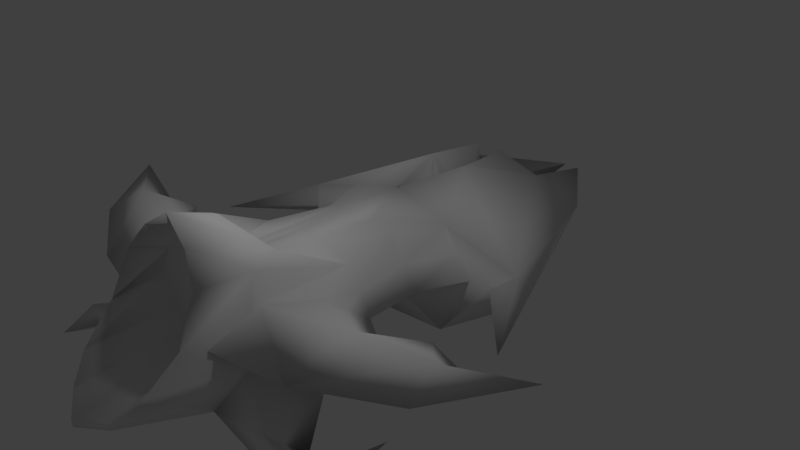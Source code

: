 # Source: JetStar.blend  (saved by Blender 2.79.0; exported with 4.5.12 LTS)
import bpy
from mathutils import Matrix  # noqa: F401  (used for matrix-valued properties, if any)

bpy.ops.wm.read_factory_settings(use_empty=True)
scene = bpy.context.scene
scene.name = 'Scene'

# ---- collections
col_collection_1 = bpy.data.collections.new('Collection 1'); scene.collection.children.link(col_collection_1)

# ---- materials (node trees are filled in below, after node groups)
mat_material = bpy.data.materials.new('Material')
mat_material.alpha_threshold = 0.0
mat_material.use_transparent_shadow = False
mat_material.roughness = 0.5
mat_material.specular_intensity = 1.0
mat_material.line_color = (0.0, 0.0, 0.0, 1.0)

# ---- material node trees

# ---- world
world_world = bpy.data.worlds.new('World'); scene.world = world_world
world_world.color = (0.05088, 0.05088, 0.05088)
world_world.use_sun_shadow = False
world_world.sun_shadow_jitter_overblur = 0.0
world_world.cycles.sampling_method = 'MANUAL'

# ---- cameras
cam_camera = bpy.data.cameras.new('Camera')
cam_camera.clip_end = 100.0
cam_camera.lens = 35.0
cam_camera.sensor_width = 32.0
cam_camera.sensor_height = 18.0
cam_camera.ortho_scale = 7.314
cam_camera.dof.focus_distance = 0.0
cam_camera.dof.aperture_fstop = 128.0

# ---- lights
light_lamp = bpy.data.lights.new('Lamp', 'POINT')
light_lamp.transmission_factor = 0.0
light_lamp.cutoff_distance = 30.0
light_lamp.energy = 100.0
light_lamp.shadow_buffer_clip_start = 1.001
light_lamp.shadow_soft_size = 0.1
light_lamp.shadow_maximum_resolution = 0.006
light_lamp.use_absolute_resolution = True

# ---- meshes
me_cube = bpy.data.meshes.new('Cube')
me_cube.from_pydata([(1.139, 0.6729, -0.6805), (0.8494, 1.04, 0.5401), (0.8494, 1.04, 0.0), (0.0, 1.003, 0.7843), (0.0009792, 0.9993, -2.98e-08), (0.2977, 1.817, -0.8277), (0.2977, 1.965, 0.903), (1.374, 2.682, 3.278e-07), (0.4048, 2.682, -0.7596), (0.2007, 2.782, 0.8638), (0.2007, 2.682, 2.98e-07), (0.9687, 3.636, 4.172e-07), (0.3901, 3.194, -0.6206), (0.5336, 3.194, 0.4764), (0.5336, 3.194, 4.276e-07), (0.1141, 4.808, -0.000639), (0.1141, 4.808, 0.0006405), (0.1147, 4.808, 0.0006405), (0.1147, 4.808, -0.000639), (0.1147, 4.808, 7.16e-07), (1.358, 0.9313, 0.0), (2.561, 0.07692, -0.07122), (0.6045, 0.5134, -0.3034), (0.6045, 0.3842, 0.5202), (0.6045, 0.3842, -0.0408), (1.114, 0.2479, 0.01767), (0.7757, -0.4664, 0.5298), (0.7757, -0.4664, -0.0408), (1.285, -0.6027, 0.1002), (0.3052, 0.4184, -0.4485), (0.3052, 0.2892, 0.6566), (0.3052, 0.2892, -0.0408), (0.304, -0.269, -0.3562), (0.304, -0.5614, 0.6723), (0.304, -0.5614, -0.0408), (0.8366, -0.7089, -0.2732), (1.075, -1.054, 0.4491), (1.766, -0.9171, 0.2165), (1.765, -1.296, 0.4891), (2.265, -0.6207, 0.2763), (2.747, -0.725, 0.2475), (2.743, -1.104, 0.5091), (3.623, -0.5454, 0.4501), (2.9, -1.56, 0.3027), (1.8, -2.157, 0.2576), (0.7218, -2.388, 0.2658), (0.0, -3.556, -0.4148), (0.0, 0.6321, -0.7609), (0.0, 0.336, 0.7078), (0.0, 0.4184, -0.5036), (0.0, -0.269, -0.4153), (0.7757, -0.174, -0.1969), (0.0, -0.5, 0.7157), (0.4863, -1.194, -0.2823), (0.2933, -1.239, 0.6724), (0.0, -1.212, 0.7236), (0.0, -1.168, -0.5343), (0.6185, -1.338, -0.2823), (0.6185, -1.338, 0.9807), (0.0, -1.595, -0.2823), (1.638, 0.9819, -0.02131), (1.876, 1.196, 0.1706), (1.967, 1.38, -0.07122), (1.876, 1.196, -0.2559), (0.1466, -1.225, 0.698), (0.5345, -0.9143, 0.6011), (1.175, -0.8361, 0.2792), (1.104, 0.9719, 0.2701), (0.859, 0.316, 0.2689), (1.03, -0.5345, 0.315), (0.8647, -1.738, 0.5846), (1.55, -1.296, 0.1623), (2.743, -1.104, 0.2389), (1.03, -0.3884, -0.1575), (1.086, -0.7118, -0.1214), (1.082, -1.18, -0.06587), (1.479, -1.455, -0.4211), (1.898, -1.984, -0.6145), (2.116, -1.785, -0.6806), (2.204, -1.2, -0.716), (2.285, -2.171, -0.8623), (2.274, -2.684, -0.8529), (1.783, -2.405, -0.6357), (0.8815, -2.42, -0.4279), (2.19, -2.277, -0.5576), (1.588, -2.291, -0.3928), (0.9909, -2.039, -0.02905), (2.02, -2.297, -0.823), (1.521, -2.174, -0.572), (0.8425, -1.29, -0.3622), (0.0, -1.616, 1.272), (0.0, -3.556, -0.5148), (0.4104, -3.334, -0.4394), (0.4104, -3.334, -0.3538), (0.6265, -3.066, -0.09826), (0.7105, -2.629, 0.327), (0.6548, -2.38, 0.9018), (0.4055, -2.272, 1.23), (0.0, -2.221, 1.494), (0.0, -2.006, -0.08903), (0.9403, -2.397, -0.157), (0.166, -2.02, -0.04332), (0.4068, -2.044, 0.1122), (0.5537, -2.074, 0.486), (0.4002, -2.042, 0.8522), (0.2425, -2.01, 0.9465), (0.0, -1.982, 1.011), (0.766, -1.735, 0.9411)], [(57, 59), (54, 69), (84, 87), (85, 88), (82, 100), (75, 26)], [(10, 9, 13, 14), (7, 8, 12, 11), (8, 10, 14, 12), (29, 31, 30, 33, 34, 32), (14, 13, 18, 19), (11, 17, 13), (11, 12, 17, 16), (12, 14, 19, 17), (20, 25, 22, 0), (0, 47, 4, 3, 1, 2), (51, 32, 29, 22), (2, 1, 23, 24), (67, 68, 25, 20), (25, 28, 73, 51, 22), (27, 34, 32, 51), (68, 69, 28, 25), (10, 8, 5, 6, 9), (24, 23, 30, 31), (23, 30, 33, 26), (22, 24, 31, 29), (26, 33, 34, 27), (29, 47, 4, 31), (31, 4, 3, 30), (1, 3, 30, 23), (22, 29, 47, 0), (54, 53, 57, 58), (50, 56, 55, 52, 48, 3, 47, 49), (39, 37, 38), (48, 52, 55, 64, 54, 33, 30), (41, 43, 42), (36, 70, 45, 44, 38), (30, 3, 48), (47, 4, 3, 6, 5), (47, 29, 49), (32, 50, 49, 29), (19, 18, 15, 16, 17), (69, 26, 36, 66), (53, 54, 64, 55, 56), (50, 32, 53, 56), (32, 53, 54, 33, 34), (47, 5, 0), (56, 59, 90, 55), (54, 65, 26, 33), (6, 3, 1), (63, 8, 62), (8, 7, 62), (8, 63, 5), (0, 5, 63), (0, 63, 60, 20), (61, 60, 63), (63, 62, 61), (20, 60, 61, 1, 67), (6, 1, 61), (61, 13, 6), (9, 6, 13), (11, 13, 61, 62), (61, 21, 62), (63, 62, 21), (53, 32, 51, 35), (60, 21, 61), (21, 60, 63), (28, 69, 66), (23, 26, 69, 68), (1, 23, 68, 67), (28, 66, 36, 38, 37), (39, 38, 41), (40, 39, 41), (41, 42, 40), (41, 38, 44, 43), (38, 71, 72, 41), (40, 72, 39), (72, 71, 39), (38, 39, 71), (37, 39, 71), (74, 35, 73), (40, 42, 72), (43, 72, 42), (72, 43, 44, 71), (45, 71, 44), (73, 35, 51), (73, 28, 74), (28, 37, 74), (74, 37, 75), (71, 75, 37), (75, 76, 35), (35, 74, 75), (78, 77, 84), (79, 78, 80), (84, 80, 78), (80, 84, 81), (82, 81, 84), (84, 85, 82), (82, 85, 83), (84, 77, 85), (77, 76, 85), (85, 76, 86), (87, 81, 82), (78, 87, 77), (79, 87, 78), (80, 87, 79), (81, 87, 80), (87, 82, 77), (88, 77, 84), (83, 88, 82), (88, 87, 82), (87, 88, 77), (77, 88, 76), (65, 54, 58), (76, 75, 86), (53, 35, 89), (76, 89, 35), (83, 89, 88), (88, 89, 76), (65, 58, 26), (75, 71, 86), (46, 91, 92, 93), (85, 86, 83), (94, 93, 92), (92, 83, 94), (95, 96, 104, 103), (46, 93, 101, 99), (93, 94, 102, 101), (96, 97, 105, 104), (94, 95, 103, 102), (97, 98, 106, 105), (99, 101, 102, 103, 104, 105, 106), (71, 45, 86), (86, 70, 107, 95), (91, 56, 92), (92, 56, 83), (83, 56, 53, 89), (58, 107, 26), (95, 107, 96), (70, 36, 26, 107), (107, 58, 97), (58, 54, 55, 90), (98, 97, 58, 90), (97, 96, 107), (86, 95, 94, 83)])
me_cube.polygons.foreach_set('use_smooth', [True] * 139)
_uv = me_cube.uv_layers.new(name='UVMap')
_uv.uv.foreach_set('vector', [0.0934, 0.6744, 0.0003301, 0.6678, 0.03853, 0.6234, 0.08958, 0.6211, 0.8505, 0.2667, 0.7453, 0.2212, 0.768, 0.1702, 0.8523, 0.154, 0.1741, 0.672, 0.0934, 0.6744, 0.08958, 0.6211, 0.1566, 0.617, 0.8589, 0.7147, 0.8727, 0.6706, 0.8727, 0.595, 0.9636, 0.594, 0.9636, 0.6713, 0.9324, 0.7052, 0.08958, 0.6211, 0.03853, 0.6234, 0.0828, 0.4431, 0.08273, 0.4431, 0.5197, 0.1184, 0.6174, 0.0, 0.5694, 0.1601, 0.8523, 0.154, 0.768, 0.1702, 0.82, 2.791e-05, 0.8199, 0.0, 0.1566, 0.617, 0.08958, 0.6211, 0.08273, 0.4431, 0.08266, 0.4432, 0.2984, 0.817, 0.3008, 0.8536, 0.2511, 0.8945, 0.2249, 0.8264, 0.9218, 0.909, 0.8141, 0.926, 0.8057, 0.8301, 0.8114, 0.7453, 0.9006, 0.7783, 0.8966, 0.8367, 0.3124, 0.3686, 0.3649, 0.3579, 0.3663, 0.4325, 0.3324, 0.4431, 0.6928, 0.8825, 0.7505, 0.8822, 0.7505, 0.9556, 0.6905, 0.9559, 0.4934, 0.3969, 0.5157, 0.4689, 0.4851, 0.479, 0.4627, 0.4043, 0.2734, 0.415, 0.2537, 0.3226, 0.2847, 0.3454, 0.3124, 0.3686, 0.3324, 0.4431, 0.31, 0.3371, 0.3601, 0.3268, 0.3649, 0.3579, 0.3124, 0.3686, 0.5865, 0.8993, 0.5904, 0.8088, 0.6161, 0.8057, 0.6161, 0.8965, 0.0934, 0.6744, 0.1741, 0.672, 0.1862, 0.7647, 0.0, 0.7573, 0.0003301, 0.6678, 0.2795, 0.9032, 0.3375, 0.9177, 0.3445, 0.954, 0.2724, 0.936, 0.5462, 0.4589, 0.5792, 0.4688, 0.5747, 0.5594, 0.5232, 0.5482, 0.2511, 0.8945, 0.2795, 0.9032, 0.2724, 0.936, 0.229, 0.9235, 0.3445, 0.9002, 0.396, 0.8842, 0.396, 0.9612, 0.3445, 0.9617, 0.8589, 0.7147, 0.8388, 0.7453, 0.7996, 0.6626, 0.8727, 0.6706, 0.8727, 0.6706, 0.7996, 0.6626, 0.7992, 0.5776, 0.8727, 0.595, 0.5242, 0.3865, 0.6174, 0.3926, 0.5792, 0.4688, 0.5462, 0.4589, 0.2511, 0.8945, 0.229, 0.9235, 0.1862, 0.944, 0.2249, 0.8264, 0.9666, 0.2755, 0.9877, 0.1722, 1.0, 0.1745, 1.0, 0.3107, 0.6476, 0.7546, 0.6174, 0.661, 0.7492, 0.6315, 0.7624, 0.7077, 0.778, 0.797, 0.7992, 0.8667, 0.6289, 0.8576, 0.6518, 0.8297, 0.06632, 0.8915, 0.06584, 0.9467, 0.03325, 0.9454, 0.6126, 0.4653, 0.6079, 0.5545, 0.6039, 0.6304, 0.5879, 0.6311, 0.5719, 0.6319, 0.5747, 0.5594, 0.5792, 0.4688, 0.3335, 0.5381, 0.2818, 0.5182, 0.3943, 0.4431, 0.3318, 0.718, 0.2614, 0.7413, 0.1862, 0.7521, 0.2142, 0.6358, 0.3094, 0.6435, 0.5792, 0.4688, 0.6174, 0.3926, 0.6126, 0.4653, 0.1862, 0.8915, 0.1028, 0.8555, 0.01873, 0.8591, 0.0, 0.7573, 0.1862, 0.7647, 0.1862, 0.944, 0.229, 0.9235, 0.215, 0.954, 0.3649, 0.3579, 0.3981, 0.3578, 0.3996, 0.4324, 0.3663, 0.4325, 0.3943, 0.4432, 0.3943, 0.4431, 0.3944, 0.4431, 0.3944, 0.4433, 0.3943, 0.4433, 0.3839, 0.722, 0.3538, 0.739, 0.3318, 0.718, 0.3519, 0.7055, 0.9877, 0.1722, 0.9666, 0.2755, 0.9511, 0.2779, 0.9356, 0.2802, 0.9362, 0.1439, 0.3981, 0.3578, 0.3649, 0.3579, 0.3441, 0.2575, 0.3996, 0.2598, 0.8523, 0.3122, 0.9523, 0.3242, 0.9523, 0.4273, 0.8798, 0.425, 0.8825, 0.3475, 0.6174, 0.4077, 0.6965, 0.3024, 0.731, 0.4537, 0.6174, 0.661, 0.6356, 0.6105, 0.7992, 0.5776, 0.7492, 0.6315, 0.5719, 0.6319, 0.5472, 0.5967, 0.5232, 0.5482, 0.5747, 0.5594, 0.5927, 0.2852, 0.6174, 0.3926, 0.5242, 0.3865, 0.8314, 0.4355, 0.7453, 0.2212, 0.8509, 0.422, 0.7453, 0.2212, 0.8505, 0.2667, 0.8509, 0.422, 0.7453, 0.2212, 0.8314, 0.4355, 0.6965, 0.3024, 0.731, 0.4537, 0.6965, 0.3024, 0.8314, 0.4355, 0.2249, 0.8264, 0.2832, 0.7521, 0.3033, 0.7864, 0.2984, 0.817, 0.3273, 0.7631, 0.3033, 0.7864, 0.2832, 0.7521, 0.3964, 0.7949, 0.3709, 0.7831, 0.3832, 0.8078, 0.2984, 0.817, 0.3033, 0.7864, 0.3273, 0.7631, 0.3394, 0.8824, 0.319, 0.8499, 0.5927, 0.2852, 0.5242, 0.3865, 0.4112, 0.3687, 0.4112, 0.3687, 0.5694, 0.1601, 0.5927, 0.2852, 0.6072, 0.1994, 0.5927, 0.2852, 0.5694, 0.1601, 0.5197, 0.1184, 0.5694, 0.1601, 0.4112, 0.3687, 0.3996, 0.353, 0.3832, 0.8078, 0.3689, 0.8168, 0.3709, 0.7831, 0.3883, 0.7367, 0.4019, 0.7272, 0.4046, 0.7628, 0.3441, 0.2575, 0.3649, 0.3579, 0.3124, 0.3686, 0.3069, 0.3103, 0.3685, 0.7782, 0.3929, 0.7652, 0.4028, 0.7827, 0.4046, 0.7628, 0.3678, 0.7577, 0.3883, 0.7367, 0.3734, 0.6919, 0.3839, 0.722, 0.3519, 0.7055, 0.5568, 0.9022, 0.5646, 0.8119, 0.5904, 0.8088, 0.5865, 0.8993, 0.5242, 0.3865, 0.5462, 0.4589, 0.5157, 0.4689, 0.4934, 0.3969, 0.3734, 0.6919, 0.3519, 0.7055, 0.3318, 0.718, 0.3094, 0.6435, 0.3442, 0.6407, 0.3783, 0.5879, 0.3094, 0.6435, 0.3335, 0.5381, 0.3684, 0.5353, 0.3783, 0.5879, 0.3335, 0.5381, 0.3335, 0.5381, 0.3943, 0.4431, 0.3684, 0.5353, 0.3335, 0.5381, 0.3094, 0.6435, 0.2142, 0.6358, 0.2818, 0.5182, 0.6816, 0.9659, 0.713, 0.9663, 0.7111, 0.9983, 0.6824, 1.0, 0.09609, 0.3096, 0.09646, 0.2684, 0.1469, 0.321, 0.09646, 0.2684, 0.2244, 0.2473, 0.1469, 0.321, 0.03325, 0.9454, 0.06632, 0.8915, 0.06632, 0.9714, 0.2007, 0.2887, 0.1469, 0.321, 0.2244, 0.2473, 0.2782, 0.3103, 0.3069, 0.3103, 0.2847, 0.3454, 0.09609, 0.3096, 0.0, 0.3296, 0.09646, 0.2684, 0.07876, 0.2189, 0.09646, 0.2684, 0.0, 0.3296, 0.09646, 0.2684, 0.07876, 0.2189, 0.1962, 0.1539, 0.2244, 0.2473, 0.3105, 0.1287, 0.2244, 0.2473, 0.1962, 0.1539, 0.2847, 0.3454, 0.3069, 0.3103, 0.3124, 0.3686, 0.2847, 0.3454, 0.2537, 0.3226, 0.2782, 0.3103, 0.2537, 0.3226, 0.2007, 0.2887, 0.2782, 0.3103, 0.2782, 0.3103, 0.2007, 0.2887, 0.2776, 0.2594, 0.2244, 0.2473, 0.2776, 0.2594, 0.2007, 0.2887, 0.06632, 0.9289, 0.09898, 0.8915, 0.09898, 0.9699, 0.3069, 0.3103, 0.2782, 0.3103, 0.2776, 0.2594, 0.9382, 0.1427, 0.9556, 0.1163, 0.9879, 0.1439, 0.968, 0.4193, 0.9523, 0.3584, 0.968, 0.3122, 0.0, 0.9344, 0.03325, 0.9473, 0.01137, 0.9872, 0.03325, 0.9473, 0.0, 0.9344, 0.03325, 0.8915, 0.8523, 0.5714, 0.8975, 0.5257, 0.8975, 0.5764, 0.9664, 0.7205, 0.9636, 0.6531, 0.983, 0.6775, 0.983, 0.6775, 0.9636, 0.6531, 0.983, 0.5776, 0.9879, 0.1439, 0.9556, 0.1163, 0.9803, 0.07732, 0.9556, 0.1163, 0.8921, 0.07542, 0.9803, 0.07732, 0.9803, 0.07732, 0.8921, 0.07542, 0.9408, 0.0125, 0.189, 0.1363, 0.1623, 0.09417, 0.2113, 0.1249, 0.1767, 0.1923, 0.189, 0.1363, 0.1988, 0.1708, 0.3916, 0.8366, 0.3706, 0.8184, 0.3975, 0.7985, 0.1614, 0.1499, 0.189, 0.1363, 0.1681, 0.2559, 0.1623, 0.09417, 0.189, 0.1363, 0.1614, 0.1499, 0.9191, 0.5669, 0.8975, 0.5669, 0.9157, 0.5257, 0.2382, 0.1502, 0.1988, 0.1708, 0.1669, 0.139, 0.304, 0.1238, 0.2382, 0.1502, 0.2113, 0.1249, 0.2382, 0.1502, 0.189, 0.1363, 0.2113, 0.1249, 0.189, 0.1363, 0.2382, 0.1502, 0.1988, 0.1708, 0.1988, 0.1708, 0.2382, 0.1502, 0.2407, 0.2288, 0.682, 0.8989, 0.6827, 0.9329, 0.63, 0.8991, 0.8921, 0.07542, 0.8523, 0.03251, 0.9408, 0.0125, 0.3441, 0.2575, 0.3069, 0.3103, 0.3074, 0.2469, 0.2407, 0.2288, 0.3074, 0.2469, 0.3069, 0.3103, 0.304, 0.1238, 0.3074, 0.2469, 0.2382, 0.1502, 0.2382, 0.1502, 0.3074, 0.2469, 0.2407, 0.2288, 0.9663, 0.4877, 0.9817, 0.4273, 0.9817, 0.5326, 0.2776, 0.2594, 0.2244, 0.2473, 0.2865, 0.1661, 0.1268, 0.9521, 0.1162, 0.953, 0.1177, 0.9055, 0.1268, 0.9047, 0.9803, 0.07732, 0.9408, 0.0125, 0.9879, 0.0, 0.4915, 0.6755, 0.5004, 0.636, 0.5085, 0.6319, 0.5085, 0.6319, 0.5568, 0.7231, 0.4915, 0.6755, 0.9201, 0.2081, 0.929, 0.2756, 0.8935, 0.2902, 0.8771, 0.2544, 0.9864, 0.9176, 0.9427, 0.8927, 0.9692, 0.7459, 0.9864, 0.7453, 0.9427, 0.8927, 0.9218, 0.859, 0.9452, 0.7454, 0.9692, 0.7459, 0.929, 0.2756, 0.9356, 0.3122, 0.8946, 0.3008, 0.8935, 0.2902, 0.9356, 0.1439, 0.9201, 0.2081, 0.8771, 0.2544, 0.8523, 0.2214, 0.5738, 0.6597, 0.616, 0.6319, 0.6139, 0.6874, 0.5885, 0.6939, 0.616, 0.8057, 0.5984, 0.8005, 0.5727, 0.7834, 0.5568, 0.7427, 0.5722, 0.7036, 0.5885, 0.6939, 0.6139, 0.6874, 0.7957, 0.9287, 0.7987, 0.9942, 0.771, 0.9493, 0.5383, 0.78, 0.4924, 0.8387, 0.4572, 0.856, 0.4727, 0.7389, 0.3986, 0.0, 0.3996, 0.2598, 0.3539, 0.02431, 0.3539, 0.02431, 0.3996, 0.2598, 0.304, 0.1238, 0.304, 0.1238, 0.3996, 0.2598, 0.3441, 0.2575, 0.3074, 0.2469, 0.4704, 0.8959, 0.4572, 0.856, 0.5568, 0.9592, 0.4727, 0.7389, 0.4572, 0.856, 0.429, 0.791, 0.4924, 0.8387, 0.5405, 0.8994, 0.5568, 0.9592, 0.4572, 0.856, 0.87, 0.4473, 0.9153, 0.4482, 0.8698, 0.4913, 0.63, 0.8991, 0.6827, 0.9329, 0.6843, 0.9538, 0.6197, 0.9527, 0.9459, 0.4934, 0.8698, 0.4913, 0.9153, 0.4482, 0.9496, 0.4477, 0.4221, 0.8599, 0.429, 0.791, 0.4572, 0.856, 0.5383, 0.78, 0.4727, 0.7389, 0.4915, 0.6755, 0.5568, 0.7231])
me_cube.materials.append(mat_material)
me_cube.use_remesh_preserve_volume = False
me_cube.use_remesh_preserve_attributes = False
me_cube.use_mirror_vertex_groups = False
me_cube.update()

# ---- objects
ob_cube = bpy.data.objects.new('Cube', me_cube)
ob_lamp = bpy.data.objects.new('Lamp', light_lamp)
ob_camera = bpy.data.objects.new('Camera', cam_camera)

# ---- transforms, parenting, visibility, modifiers, constraints
ob_cube.location = (0.0, -0.5144, 0.0)
ob_cube.lock_rotations_4d = False
ob_cube.empty_display_type = 'ARROWS'
ob_cube.lineart.crease_threshold = 0.0
_m = ob_cube.modifiers.new('Mirror', 'MIRROR')
_m.use_clip = True
ob_lamp.location = (0.4967, -1.342, 4.366)
ob_lamp.rotation_euler = (0.6503, 0.05522, 1.866)
ob_lamp.lock_rotations_4d = False
ob_lamp.empty_display_type = 'ARROWS'
ob_lamp.color = (0.0, 0.0, 0.0, 0.0)
ob_lamp.lineart.crease_threshold = 0.0
ob_camera.location = (7.481, -6.508, 5.344)
ob_camera.rotation_euler = (1.109, 0.0, 0.8149)
ob_camera.lock_rotations_4d = False
ob_camera.empty_display_type = 'ARROWS'
ob_camera.color = (0.0, 0.0, 0.0, 0.0)
ob_camera.display_type = 'WIRE'
ob_camera.lineart.crease_threshold = 0.0

# ---- collection membership
col_collection_1.objects.link(ob_cube)
col_collection_1.objects.link(ob_lamp)
col_collection_1.objects.link(ob_camera)

# ---- scene / render settings (as saved in the file)
scene.camera = ob_camera
scene.frame_start = 1; scene.frame_end = 250; scene.frame_set(1)
scene.render.engine = 'BLENDER_EEVEE_NEXT'
scene.render.resolution_percentage = 50
scene.render.dither_intensity = 0.0
scene.cycles.use_denoising = False
scene.cycles.samples = 128
scene.cycles.sampling_pattern = 'TABULATED_SOBOL'
scene.cycles.use_adaptive_sampling = False
scene.cycles.use_light_tree = False
scene.cycles.blur_glossy = 0.0
scene.cycles.sample_clamp_indirect = 0.0
scene.view_settings.view_transform = 'Standard'
bpy.context.view_layer.update()
